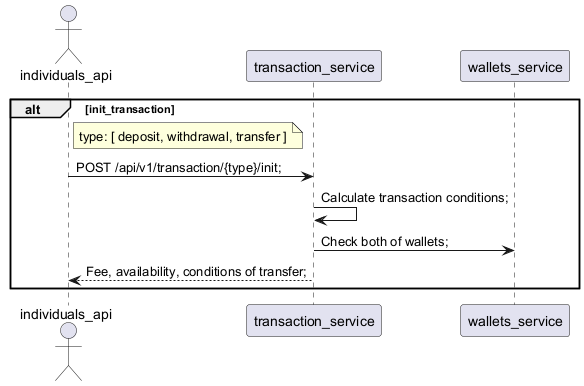

The diagram above was rendered by PlantUML. Its source (embedded in the PNG):
@startuml

actor individuals_api

participant transaction_service
participant wallets_service

alt init_transaction
	
	note right individuals_api
		type: [ deposit, withdrawal, transfer ]
	end note
	
	individuals_api -> transaction_service : POST /api/v1/transaction/{type}/init;
	
	transaction_service -> transaction_service : Calculate transaction conditions;
	transaction_service -> wallets_service : Check both of wallets;
	transaction_service --> individuals_api : Fee, availability, conditions of transfer;
end

@enduml